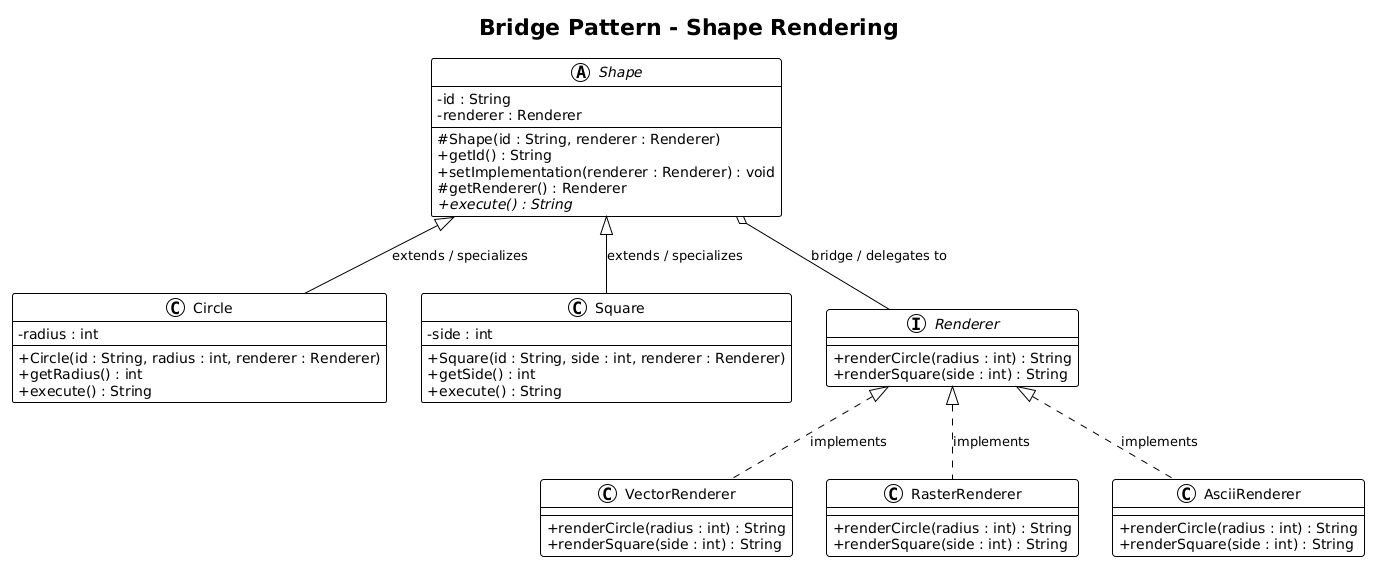

The diagram above was rendered by PlantUML. Its source (embedded in the PNG):
@startuml
!theme plain
title Bridge Pattern - Shape Rendering

skinparam classAttributeIconSize 0

abstract class Shape {
    - id : String
    - renderer : Renderer
    # Shape(id : String, renderer : Renderer)
    + getId() : String
    + setImplementation(renderer : Renderer) : void
    # getRenderer() : Renderer
    {abstract} + execute() : String
}

class Circle {
    - radius : int
    + Circle(id : String, radius : int, renderer : Renderer)
    + getRadius() : int
    + execute() : String
}

class Square {
    - side : int
    + Square(id : String, side : int, renderer : Renderer)
    + getSide() : int
    + execute() : String
}

interface Renderer {
    + renderCircle(radius : int) : String
    + renderSquare(side : int) : String
}

class VectorRenderer {
    + renderCircle(radius : int) : String
    + renderSquare(side : int) : String
}

class RasterRenderer {
    + renderCircle(radius : int) : String
    + renderSquare(side : int) : String
}

class AsciiRenderer {
    + renderCircle(radius : int) : String
    + renderSquare(side : int) : String
}

' Abstraction hierarchy
Shape <|-- Circle : extends / specializes
Shape <|-- Square : extends / specializes

' Bridge relationship
Shape o-- Renderer : bridge / delegates to

' Implementation hierarchy
Renderer <|.. VectorRenderer : implements
Renderer <|.. RasterRenderer : implements
Renderer <|.. AsciiRenderer : implements
@enduml